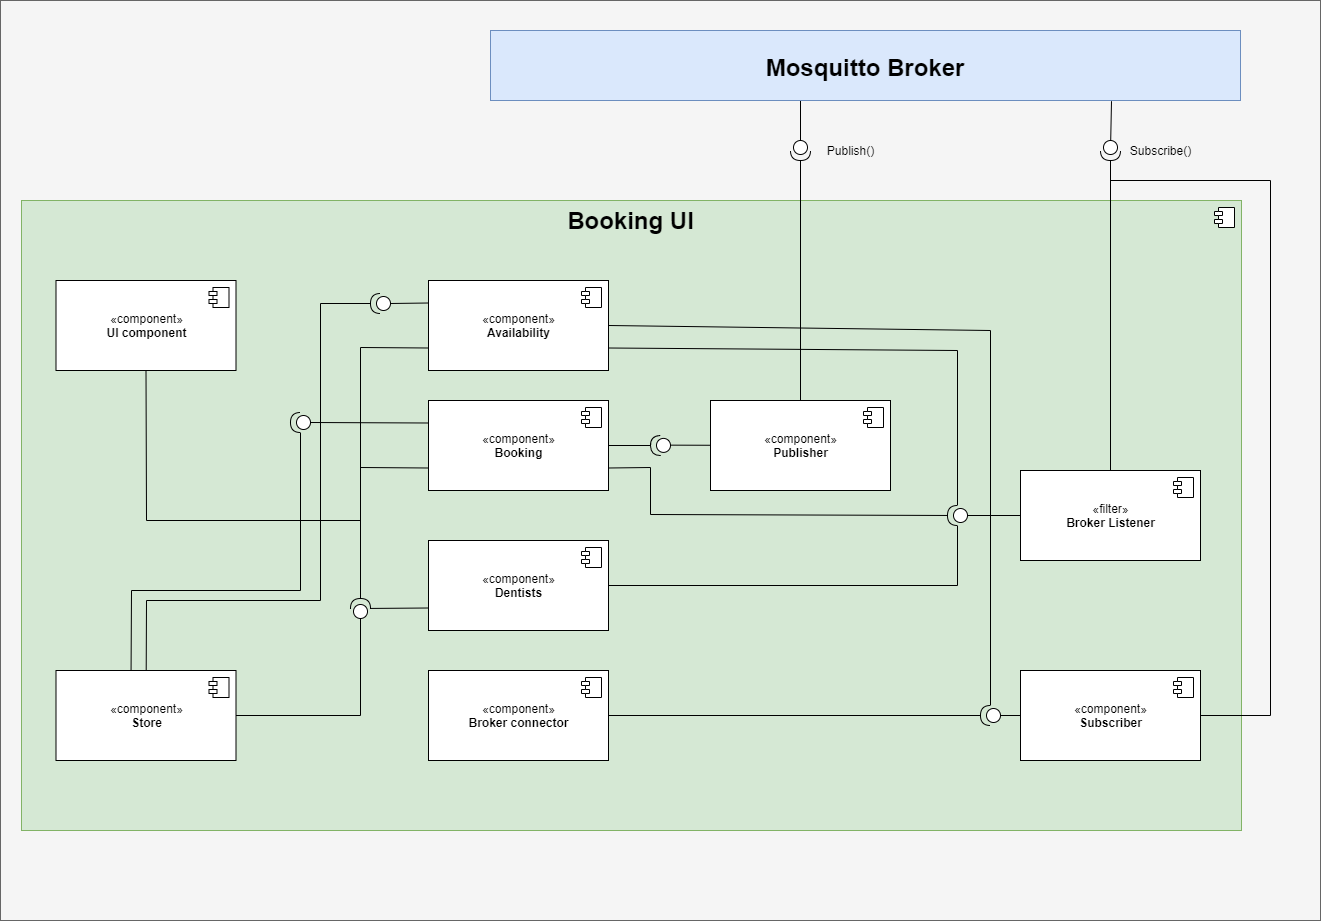

The diagram above was exported from draw.io. Its source (the exported page's mxGraphModel, read from the mxfile embedded in the PNG):
<mxGraphModel dx="1955" dy="1003" grid="1" gridSize="10" guides="1" tooltips="1" connect="1" arrows="1" fold="1" page="1" pageScale="1" pageWidth="850" pageHeight="1100" math="0" shadow="0">
  <root>
    <mxCell id="0" />
    <mxCell id="1" parent="0" />
    <mxCell id="tySG89GBjjihyn-lKQw--58" value="" style="rounded=0;whiteSpace=wrap;html=1;strokeColor=#666666;fillColor=#f5f5f5;fontColor=#333333;" vertex="1" parent="1">
      <mxGeometry y="520" width="1320" height="920" as="geometry" />
    </mxCell>
    <mxCell id="tySG89GBjjihyn-lKQw--1" value="" style="html=1;dropTarget=0;fillColor=#d5e8d4;strokeColor=#82b366;" vertex="1" parent="1">
      <mxGeometry x="21" y="720" width="1220" height="630" as="geometry" />
    </mxCell>
    <mxCell id="tySG89GBjjihyn-lKQw--2" value="" style="shape=module;jettyWidth=8;jettyHeight=4;" vertex="1" parent="tySG89GBjjihyn-lKQw--1">
      <mxGeometry x="1" width="20" height="20" relative="1" as="geometry">
        <mxPoint x="-27" y="7" as="offset" />
      </mxGeometry>
    </mxCell>
    <mxCell id="tySG89GBjjihyn-lKQw--3" style="edgeStyle=none;rounded=0;orthogonalLoop=1;jettySize=auto;html=1;entryX=0;entryY=0.5;entryDx=0;entryDy=0;entryPerimeter=0;endArrow=none;endFill=0;" edge="1" parent="1" source="tySG89GBjjihyn-lKQw--4" target="tySG89GBjjihyn-lKQw--44">
      <mxGeometry relative="1" as="geometry" />
    </mxCell>
    <mxCell id="tySG89GBjjihyn-lKQw--55" style="edgeStyle=none;rounded=0;orthogonalLoop=1;jettySize=auto;html=1;endArrow=none;endFill=0;strokeColor=#000000;entryX=1;entryY=0.5;entryDx=0;entryDy=0;entryPerimeter=0;" edge="1" parent="1" source="tySG89GBjjihyn-lKQw--4" target="tySG89GBjjihyn-lKQw--49">
      <mxGeometry relative="1" as="geometry">
        <mxPoint x="1110" y="670" as="targetPoint" />
      </mxGeometry>
    </mxCell>
    <mxCell id="tySG89GBjjihyn-lKQw--4" value="«filter»&lt;br&gt;&lt;b&gt;Broker Listener&lt;/b&gt;" style="html=1;dropTarget=0;" vertex="1" parent="1">
      <mxGeometry x="1020" y="990" width="180" height="90" as="geometry" />
    </mxCell>
    <mxCell id="tySG89GBjjihyn-lKQw--5" value="" style="shape=module;jettyWidth=8;jettyHeight=4;" vertex="1" parent="tySG89GBjjihyn-lKQw--4">
      <mxGeometry x="1" width="20" height="20" relative="1" as="geometry">
        <mxPoint x="-27" y="7" as="offset" />
      </mxGeometry>
    </mxCell>
    <mxCell id="tySG89GBjjihyn-lKQw--6" style="edgeStyle=none;rounded=0;orthogonalLoop=1;jettySize=auto;html=1;entryX=0;entryY=0.5;entryDx=0;entryDy=0;entryPerimeter=0;endArrow=none;endFill=0;" edge="1" parent="1" source="tySG89GBjjihyn-lKQw--8" target="tySG89GBjjihyn-lKQw--47">
      <mxGeometry relative="1" as="geometry" />
    </mxCell>
    <mxCell id="tySG89GBjjihyn-lKQw--7" style="edgeStyle=none;rounded=0;orthogonalLoop=1;jettySize=auto;html=1;shadow=0;endArrow=none;endFill=0;strokeWidth=1;exitX=1;exitY=0.5;exitDx=0;exitDy=0;" edge="1" parent="1" source="tySG89GBjjihyn-lKQw--8">
      <mxGeometry relative="1" as="geometry">
        <mxPoint x="1110" y="700" as="targetPoint" />
        <Array as="points">
          <mxPoint x="1270" y="1235" />
          <mxPoint x="1270" y="700" />
        </Array>
      </mxGeometry>
    </mxCell>
    <mxCell id="tySG89GBjjihyn-lKQw--8" value="«component»&lt;br&gt;&lt;b&gt;Subscriber&lt;/b&gt;" style="html=1;dropTarget=0;" vertex="1" parent="1">
      <mxGeometry x="1020" y="1190" width="180" height="90" as="geometry" />
    </mxCell>
    <mxCell id="tySG89GBjjihyn-lKQw--9" value="" style="shape=module;jettyWidth=8;jettyHeight=4;" vertex="1" parent="tySG89GBjjihyn-lKQw--8">
      <mxGeometry x="1" width="20" height="20" relative="1" as="geometry">
        <mxPoint x="-27" y="7" as="offset" />
      </mxGeometry>
    </mxCell>
    <mxCell id="tySG89GBjjihyn-lKQw--10" value="«component»&lt;br&gt;&lt;b&gt;UI component&lt;/b&gt;" style="html=1;dropTarget=0;" vertex="1" parent="1">
      <mxGeometry x="55.5" y="800" width="180" height="90" as="geometry" />
    </mxCell>
    <mxCell id="tySG89GBjjihyn-lKQw--11" value="" style="shape=module;jettyWidth=8;jettyHeight=4;" vertex="1" parent="tySG89GBjjihyn-lKQw--10">
      <mxGeometry x="1" width="20" height="20" relative="1" as="geometry">
        <mxPoint x="-27" y="7" as="offset" />
      </mxGeometry>
    </mxCell>
    <mxCell id="tySG89GBjjihyn-lKQw--12" value="«component»&lt;br&gt;&lt;b&gt;Availability&lt;/b&gt;" style="html=1;dropTarget=0;" vertex="1" parent="1">
      <mxGeometry x="428" y="800" width="180" height="90" as="geometry" />
    </mxCell>
    <mxCell id="tySG89GBjjihyn-lKQw--13" value="" style="shape=module;jettyWidth=8;jettyHeight=4;" vertex="1" parent="tySG89GBjjihyn-lKQw--12">
      <mxGeometry x="1" width="20" height="20" relative="1" as="geometry">
        <mxPoint x="-27" y="7" as="offset" />
      </mxGeometry>
    </mxCell>
    <mxCell id="tySG89GBjjihyn-lKQw--14" value="«component»&lt;br&gt;&lt;b&gt;Booking&lt;/b&gt;" style="html=1;dropTarget=0;" vertex="1" parent="1">
      <mxGeometry x="428" y="920" width="180" height="90" as="geometry" />
    </mxCell>
    <mxCell id="tySG89GBjjihyn-lKQw--15" value="" style="shape=module;jettyWidth=8;jettyHeight=4;" vertex="1" parent="tySG89GBjjihyn-lKQw--14">
      <mxGeometry x="1" width="20" height="20" relative="1" as="geometry">
        <mxPoint x="-27" y="7" as="offset" />
      </mxGeometry>
    </mxCell>
    <mxCell id="tySG89GBjjihyn-lKQw--16" style="edgeStyle=none;rounded=0;orthogonalLoop=1;jettySize=auto;html=1;entryX=0;entryY=0.5;entryDx=0;entryDy=0;entryPerimeter=0;endArrow=none;endFill=0;" edge="1" parent="1" source="tySG89GBjjihyn-lKQw--18" target="tySG89GBjjihyn-lKQw--40">
      <mxGeometry relative="1" as="geometry" />
    </mxCell>
    <mxCell id="tySG89GBjjihyn-lKQw--17" style="edgeStyle=none;rounded=0;orthogonalLoop=1;jettySize=auto;html=1;entryX=1;entryY=0.5;entryDx=0;entryDy=0;entryPerimeter=0;shadow=0;endArrow=none;endFill=0;strokeWidth=1;exitX=0.5;exitY=0;exitDx=0;exitDy=0;" edge="1" parent="1" source="tySG89GBjjihyn-lKQw--18" target="tySG89GBjjihyn-lKQw--50">
      <mxGeometry relative="1" as="geometry">
        <mxPoint x="1014.1084337349398" y="280" as="sourcePoint" />
      </mxGeometry>
    </mxCell>
    <mxCell id="tySG89GBjjihyn-lKQw--18" value="«component»&lt;br&gt;&lt;b&gt;Publisher&lt;/b&gt;" style="html=1;dropTarget=0;" vertex="1" parent="1">
      <mxGeometry x="710" y="920" width="180" height="90" as="geometry" />
    </mxCell>
    <mxCell id="tySG89GBjjihyn-lKQw--19" value="" style="shape=module;jettyWidth=8;jettyHeight=4;" vertex="1" parent="tySG89GBjjihyn-lKQw--18">
      <mxGeometry x="1" width="20" height="20" relative="1" as="geometry">
        <mxPoint x="-27" y="7" as="offset" />
      </mxGeometry>
    </mxCell>
    <mxCell id="tySG89GBjjihyn-lKQw--20" value="«component»&lt;br&gt;&lt;b&gt;Dentists&lt;/b&gt;" style="html=1;dropTarget=0;" vertex="1" parent="1">
      <mxGeometry x="428" y="1060" width="180" height="90" as="geometry" />
    </mxCell>
    <mxCell id="tySG89GBjjihyn-lKQw--21" value="" style="shape=module;jettyWidth=8;jettyHeight=4;" vertex="1" parent="tySG89GBjjihyn-lKQw--20">
      <mxGeometry x="1" width="20" height="20" relative="1" as="geometry">
        <mxPoint x="-27" y="7" as="offset" />
      </mxGeometry>
    </mxCell>
    <mxCell id="tySG89GBjjihyn-lKQw--22" value="«component»&lt;br&gt;&lt;b&gt;Broker connector&lt;/b&gt;" style="html=1;dropTarget=0;" vertex="1" parent="1">
      <mxGeometry x="428" y="1190" width="180" height="90" as="geometry" />
    </mxCell>
    <mxCell id="tySG89GBjjihyn-lKQw--23" value="" style="shape=module;jettyWidth=8;jettyHeight=4;" vertex="1" parent="tySG89GBjjihyn-lKQw--22">
      <mxGeometry x="1" width="20" height="20" relative="1" as="geometry">
        <mxPoint x="-27" y="7" as="offset" />
      </mxGeometry>
    </mxCell>
    <mxCell id="tySG89GBjjihyn-lKQw--24" value="&lt;b&gt;&lt;font style=&quot;font-size: 24px&quot;&gt;Booking UI&lt;/font&gt;&lt;/b&gt;" style="text;html=1;align=center;verticalAlign=middle;resizable=0;points=[];autosize=1;" vertex="1" parent="1">
      <mxGeometry x="560" y="730" width="140" height="20" as="geometry" />
    </mxCell>
    <mxCell id="tySG89GBjjihyn-lKQw--25" value="«component»&lt;br&gt;&lt;b&gt;Store&lt;br&gt;&lt;/b&gt;" style="html=1;dropTarget=0;" vertex="1" parent="1">
      <mxGeometry x="55.5" y="1190" width="180" height="90" as="geometry" />
    </mxCell>
    <mxCell id="tySG89GBjjihyn-lKQw--26" value="" style="shape=module;jettyWidth=8;jettyHeight=4;" vertex="1" parent="tySG89GBjjihyn-lKQw--25">
      <mxGeometry x="1" width="20" height="20" relative="1" as="geometry">
        <mxPoint x="-27" y="7" as="offset" />
      </mxGeometry>
    </mxCell>
    <mxCell id="tySG89GBjjihyn-lKQw--27" style="rounded=0;orthogonalLoop=1;jettySize=auto;html=1;endArrow=none;endFill=0;entryX=0;entryY=0.25;entryDx=0;entryDy=0;exitX=0;exitY=0.5;exitDx=0;exitDy=0;exitPerimeter=0;" edge="1" parent="1" source="tySG89GBjjihyn-lKQw--28" target="tySG89GBjjihyn-lKQw--12">
      <mxGeometry relative="1" as="geometry">
        <mxPoint x="350" y="870" as="sourcePoint" />
        <mxPoint x="370" y="875" as="targetPoint" />
      </mxGeometry>
    </mxCell>
    <mxCell id="tySG89GBjjihyn-lKQw--28" value="" style="shape=providedRequiredInterface;html=1;verticalLabelPosition=bottom;rotation=-180;" vertex="1" parent="1">
      <mxGeometry x="370" y="813" width="20" height="20" as="geometry" />
    </mxCell>
    <mxCell id="tySG89GBjjihyn-lKQw--29" value="" style="endArrow=none;html=1;entryX=1;entryY=0.5;entryDx=0;entryDy=0;entryPerimeter=0;rounded=0;" edge="1" parent="1" source="tySG89GBjjihyn-lKQw--25" target="tySG89GBjjihyn-lKQw--28">
      <mxGeometry width="50" height="50" relative="1" as="geometry">
        <mxPoint x="270" y="970" as="sourcePoint" />
        <mxPoint x="290" y="875" as="targetPoint" />
        <Array as="points">
          <mxPoint x="146" y="1120" />
          <mxPoint x="320" y="1120" />
          <mxPoint x="320" y="823" />
        </Array>
      </mxGeometry>
    </mxCell>
    <mxCell id="tySG89GBjjihyn-lKQw--30" style="edgeStyle=none;rounded=0;orthogonalLoop=1;jettySize=auto;html=1;entryX=0;entryY=0.25;entryDx=0;entryDy=0;endArrow=none;endFill=0;exitX=0;exitY=0.5;exitDx=0;exitDy=0;exitPerimeter=0;" edge="1" parent="1" source="tySG89GBjjihyn-lKQw--32" target="tySG89GBjjihyn-lKQw--14">
      <mxGeometry relative="1" as="geometry">
        <Array as="points">
          <mxPoint x="310" y="942" />
        </Array>
      </mxGeometry>
    </mxCell>
    <mxCell id="tySG89GBjjihyn-lKQw--31" style="edgeStyle=none;rounded=0;orthogonalLoop=1;jettySize=auto;html=1;endArrow=none;endFill=0;entryX=0.417;entryY=0.005;entryDx=0;entryDy=0;entryPerimeter=0;" edge="1" parent="1" source="tySG89GBjjihyn-lKQw--32" target="tySG89GBjjihyn-lKQw--25">
      <mxGeometry relative="1" as="geometry">
        <Array as="points">
          <mxPoint x="300" y="1110" />
          <mxPoint x="131" y="1110" />
        </Array>
      </mxGeometry>
    </mxCell>
    <mxCell id="tySG89GBjjihyn-lKQw--32" value="" style="shape=providedRequiredInterface;html=1;verticalLabelPosition=bottom;rotation=-180;" vertex="1" parent="1">
      <mxGeometry x="290" y="932" width="20" height="20" as="geometry" />
    </mxCell>
    <mxCell id="tySG89GBjjihyn-lKQw--33" style="edgeStyle=none;rounded=0;orthogonalLoop=1;jettySize=auto;html=1;entryX=0;entryY=0.75;entryDx=0;entryDy=0;endArrow=none;endFill=0;" edge="1" parent="1" source="tySG89GBjjihyn-lKQw--38" target="tySG89GBjjihyn-lKQw--12">
      <mxGeometry relative="1" as="geometry">
        <Array as="points">
          <mxPoint x="360" y="867" />
        </Array>
      </mxGeometry>
    </mxCell>
    <mxCell id="tySG89GBjjihyn-lKQw--34" style="edgeStyle=none;rounded=0;orthogonalLoop=1;jettySize=auto;html=1;entryX=1;entryY=0.5;entryDx=0;entryDy=0;endArrow=none;endFill=0;" edge="1" parent="1" source="tySG89GBjjihyn-lKQw--38" target="tySG89GBjjihyn-lKQw--25">
      <mxGeometry relative="1" as="geometry">
        <Array as="points">
          <mxPoint x="360" y="1235" />
        </Array>
      </mxGeometry>
    </mxCell>
    <mxCell id="tySG89GBjjihyn-lKQw--35" style="edgeStyle=none;rounded=0;orthogonalLoop=1;jettySize=auto;html=1;entryX=0;entryY=0.75;entryDx=0;entryDy=0;endArrow=none;endFill=0;" edge="1" parent="1" source="tySG89GBjjihyn-lKQw--38" target="tySG89GBjjihyn-lKQw--20">
      <mxGeometry relative="1" as="geometry" />
    </mxCell>
    <mxCell id="tySG89GBjjihyn-lKQw--36" style="edgeStyle=none;rounded=0;orthogonalLoop=1;jettySize=auto;html=1;entryX=0.5;entryY=1;entryDx=0;entryDy=0;endArrow=none;endFill=0;" edge="1" parent="1" source="tySG89GBjjihyn-lKQw--38" target="tySG89GBjjihyn-lKQw--10">
      <mxGeometry relative="1" as="geometry">
        <Array as="points">
          <mxPoint x="360" y="1040" />
          <mxPoint x="146" y="1040" />
        </Array>
      </mxGeometry>
    </mxCell>
    <mxCell id="tySG89GBjjihyn-lKQw--37" style="edgeStyle=none;rounded=0;orthogonalLoop=1;jettySize=auto;html=1;entryX=0;entryY=0.75;entryDx=0;entryDy=0;endArrow=none;endFill=0;" edge="1" parent="1" source="tySG89GBjjihyn-lKQw--38" target="tySG89GBjjihyn-lKQw--14">
      <mxGeometry relative="1" as="geometry">
        <Array as="points">
          <mxPoint x="360" y="987" />
        </Array>
      </mxGeometry>
    </mxCell>
    <mxCell id="tySG89GBjjihyn-lKQw--38" value="" style="shape=providedRequiredInterface;html=1;verticalLabelPosition=bottom;rotation=-90;" vertex="1" parent="1">
      <mxGeometry x="350" y="1118" width="20" height="20" as="geometry" />
    </mxCell>
    <mxCell id="tySG89GBjjihyn-lKQw--39" style="edgeStyle=none;rounded=0;orthogonalLoop=1;jettySize=auto;html=1;entryX=1;entryY=0.5;entryDx=0;entryDy=0;endArrow=none;endFill=0;" edge="1" parent="1" source="tySG89GBjjihyn-lKQw--40" target="tySG89GBjjihyn-lKQw--14">
      <mxGeometry relative="1" as="geometry" />
    </mxCell>
    <mxCell id="tySG89GBjjihyn-lKQw--40" value="" style="shape=providedRequiredInterface;html=1;verticalLabelPosition=bottom;rotation=-182;" vertex="1" parent="1">
      <mxGeometry x="650" y="955" width="20" height="20" as="geometry" />
    </mxCell>
    <mxCell id="tySG89GBjjihyn-lKQw--41" style="edgeStyle=none;rounded=0;orthogonalLoop=1;jettySize=auto;html=1;entryX=1;entryY=0.75;entryDx=0;entryDy=0;endArrow=none;endFill=0;" edge="1" parent="1" source="tySG89GBjjihyn-lKQw--44" target="tySG89GBjjihyn-lKQw--12">
      <mxGeometry relative="1" as="geometry">
        <Array as="points">
          <mxPoint x="957" y="870" />
        </Array>
      </mxGeometry>
    </mxCell>
    <mxCell id="tySG89GBjjihyn-lKQw--42" style="edgeStyle=none;rounded=0;orthogonalLoop=1;jettySize=auto;html=1;entryX=1;entryY=0.5;entryDx=0;entryDy=0;endArrow=none;endFill=0;" edge="1" parent="1" source="tySG89GBjjihyn-lKQw--44" target="tySG89GBjjihyn-lKQw--20">
      <mxGeometry relative="1" as="geometry">
        <Array as="points">
          <mxPoint x="957" y="1105" />
        </Array>
      </mxGeometry>
    </mxCell>
    <mxCell id="tySG89GBjjihyn-lKQw--43" style="edgeStyle=none;rounded=0;orthogonalLoop=1;jettySize=auto;html=1;entryX=1;entryY=0.75;entryDx=0;entryDy=0;endArrow=none;endFill=0;" edge="1" parent="1" source="tySG89GBjjihyn-lKQw--44" target="tySG89GBjjihyn-lKQw--14">
      <mxGeometry relative="1" as="geometry">
        <Array as="points">
          <mxPoint x="650" y="1034" />
          <mxPoint x="650" y="987" />
        </Array>
      </mxGeometry>
    </mxCell>
    <mxCell id="tySG89GBjjihyn-lKQw--44" value="" style="shape=providedRequiredInterface;html=1;verticalLabelPosition=bottom;rotation=-180;" vertex="1" parent="1">
      <mxGeometry x="947" y="1025" width="20" height="20" as="geometry" />
    </mxCell>
    <mxCell id="tySG89GBjjihyn-lKQw--45" style="edgeStyle=none;rounded=0;orthogonalLoop=1;jettySize=auto;html=1;entryX=1;entryY=0.5;entryDx=0;entryDy=0;endArrow=none;endFill=0;" edge="1" parent="1" source="tySG89GBjjihyn-lKQw--47" target="tySG89GBjjihyn-lKQw--22">
      <mxGeometry relative="1" as="geometry" />
    </mxCell>
    <mxCell id="tySG89GBjjihyn-lKQw--46" style="edgeStyle=none;rounded=0;orthogonalLoop=1;jettySize=auto;html=1;entryX=1;entryY=0.5;entryDx=0;entryDy=0;endArrow=none;endFill=0;" edge="1" parent="1" source="tySG89GBjjihyn-lKQw--47" target="tySG89GBjjihyn-lKQw--12">
      <mxGeometry relative="1" as="geometry">
        <Array as="points">
          <mxPoint x="990" y="850" />
        </Array>
      </mxGeometry>
    </mxCell>
    <mxCell id="tySG89GBjjihyn-lKQw--47" value="" style="shape=providedRequiredInterface;html=1;verticalLabelPosition=bottom;rotation=-180;" vertex="1" parent="1">
      <mxGeometry x="980" y="1225" width="20" height="20" as="geometry" />
    </mxCell>
    <mxCell id="tySG89GBjjihyn-lKQw--54" style="edgeStyle=none;rounded=0;orthogonalLoop=1;jettySize=auto;html=1;entryX=0.828;entryY=1.01;entryDx=0;entryDy=0;entryPerimeter=0;endArrow=none;endFill=0;strokeColor=#000000;" edge="1" parent="1" source="tySG89GBjjihyn-lKQw--49" target="tySG89GBjjihyn-lKQw--52">
      <mxGeometry relative="1" as="geometry" />
    </mxCell>
    <mxCell id="tySG89GBjjihyn-lKQw--49" value="" style="shape=providedRequiredInterface;html=1;verticalLabelPosition=bottom;rotation=90;" vertex="1" parent="1">
      <mxGeometry x="1100" y="660" width="20" height="20" as="geometry" />
    </mxCell>
    <mxCell id="tySG89GBjjihyn-lKQw--50" value="" style="shape=providedRequiredInterface;html=1;verticalLabelPosition=bottom;rotation=90;" vertex="1" parent="1">
      <mxGeometry x="790" y="660" width="20" height="20" as="geometry" />
    </mxCell>
    <mxCell id="tySG89GBjjihyn-lKQw--51" value="Publish()" style="text;html=1;align=center;verticalAlign=middle;resizable=0;points=[];autosize=1;" vertex="1" parent="1">
      <mxGeometry x="820" y="660" width="60" height="20" as="geometry" />
    </mxCell>
    <mxCell id="tySG89GBjjihyn-lKQw--53" style="rounded=0;orthogonalLoop=1;jettySize=auto;html=1;entryX=0;entryY=0.5;entryDx=0;entryDy=0;entryPerimeter=0;strokeColor=#000000;endArrow=none;endFill=0;" edge="1" parent="1" target="tySG89GBjjihyn-lKQw--50">
      <mxGeometry relative="1" as="geometry">
        <mxPoint x="800" y="612" as="sourcePoint" />
      </mxGeometry>
    </mxCell>
    <mxCell id="tySG89GBjjihyn-lKQw--52" value="Mosquitto Broker" style="fontStyle=1;fontSize=24;fillColor=#dae8fc;strokeColor=#6c8ebf;" vertex="1" parent="1">
      <mxGeometry x="490" y="550" width="750" height="70" as="geometry" />
    </mxCell>
    <mxCell id="tySG89GBjjihyn-lKQw--56" value="Subscribe()" style="text;html=1;align=center;verticalAlign=middle;resizable=0;points=[];autosize=1;" vertex="1" parent="1">
      <mxGeometry x="1120" y="660" width="80" height="20" as="geometry" />
    </mxCell>
  </root>
</mxGraphModel>